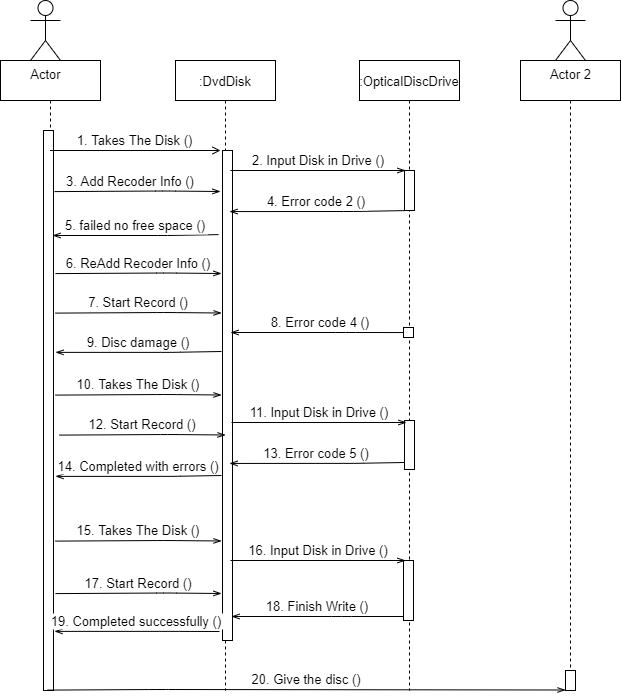

The diagram above was exported from draw.io. Its source (the exported page's mxGraphModel, read from the mxfile embedded in the PNG):
<mxGraphModel dx="1422" dy="737" grid="1" gridSize="10" guides="1" tooltips="1" connect="1" arrows="1" fold="1" page="1" pageScale="1" pageWidth="850" pageHeight="1100" math="0" shadow="0">
  <root>
    <mxCell id="0" />
    <mxCell id="1" parent="0" />
    <mxCell id="zdOm7Ws3kbpws4WN7t2Z-17" value="" style="shape=umlLifeline;perimeter=lifelinePerimeter;container=1;collapsible=0;recursiveResize=0;rounded=0;shadow=0;strokeWidth=1;fontSize=13;" parent="1" vertex="1">
      <mxGeometry x="30" y="190" width="100" height="620" as="geometry" />
    </mxCell>
    <mxCell id="3nuBFxr9cyL0pnOWT2aG-1" value=":DvdDisk" style="shape=umlLifeline;perimeter=lifelinePerimeter;container=1;collapsible=0;recursiveResize=0;rounded=0;shadow=0;strokeWidth=1;fontSize=13;" parent="1" vertex="1">
      <mxGeometry x="205" y="190" width="100" height="630" as="geometry" />
    </mxCell>
    <mxCell id="3nuBFxr9cyL0pnOWT2aG-5" value=":OpticalDiscDrive" style="shape=umlLifeline;perimeter=lifelinePerimeter;container=1;collapsible=0;recursiveResize=0;rounded=0;shadow=0;strokeWidth=1;fontSize=13;" parent="1" vertex="1">
      <mxGeometry x="389" y="190" width="100" height="630" as="geometry" />
    </mxCell>
    <mxCell id="3nuBFxr9cyL0pnOWT2aG-6" value="" style="points=[];perimeter=orthogonalPerimeter;rounded=0;shadow=0;strokeWidth=1;fontSize=13;" parent="3nuBFxr9cyL0pnOWT2aG-5" vertex="1">
      <mxGeometry x="45" y="110" width="10" height="40" as="geometry" />
    </mxCell>
    <mxCell id="zdOm7Ws3kbpws4WN7t2Z-5" value="Actor" style="shape=umlActor;verticalLabelPosition=bottom;verticalAlign=top;html=1;outlineConnect=0;fontSize=13;" parent="1" vertex="1">
      <mxGeometry x="60" y="130" width="30" height="60" as="geometry" />
    </mxCell>
    <mxCell id="zdOm7Ws3kbpws4WN7t2Z-8" value="" style="points=[];perimeter=orthogonalPerimeter;rounded=0;shadow=0;strokeWidth=1;fontSize=13;" parent="1" vertex="1">
      <mxGeometry x="73" y="260" width="10" height="560" as="geometry" />
    </mxCell>
    <mxCell id="3nuBFxr9cyL0pnOWT2aG-2" value="" style="points=[];perimeter=orthogonalPerimeter;rounded=0;shadow=0;strokeWidth=1;fontSize=13;" parent="1" vertex="1">
      <mxGeometry x="252" y="280" width="10" height="490" as="geometry" />
    </mxCell>
    <mxCell id="zdOm7Ws3kbpws4WN7t2Z-21" value="1. Takes The Disk ()" style="verticalAlign=bottom;endArrow=open;shadow=0;strokeWidth=1;endFill=0;fontSize=13;" parent="1" source="zdOm7Ws3kbpws4WN7t2Z-17" edge="1">
      <mxGeometry relative="1" as="geometry">
        <mxPoint x="130" y="280" as="sourcePoint" />
        <mxPoint x="250" y="280" as="targetPoint" />
      </mxGeometry>
    </mxCell>
    <mxCell id="zdOm7Ws3kbpws4WN7t2Z-22" value="2. Input Disk in Drive ()" style="verticalAlign=bottom;endArrow=openThin;shadow=0;strokeWidth=1;endFill=0;fontSize=13;" parent="1" edge="1">
      <mxGeometry relative="1" as="geometry">
        <mxPoint x="260" y="300" as="sourcePoint" />
        <mxPoint x="435" y="300" as="targetPoint" />
      </mxGeometry>
    </mxCell>
    <mxCell id="zdOm7Ws3kbpws4WN7t2Z-23" value="3. Add Recoder Info ()" style="verticalAlign=bottom;endArrow=openThin;shadow=0;strokeWidth=1;exitX=0.9;exitY=0.267;exitDx=0;exitDy=0;exitPerimeter=0;endFill=0;fontSize=13;" parent="1" edge="1">
      <mxGeometry x="-0.0844" relative="1" as="geometry">
        <mxPoint x="84" y="321.0999999999999" as="sourcePoint" />
        <mxPoint x="250" y="321" as="targetPoint" />
        <Array as="points">
          <mxPoint x="195" y="320.5" />
        </Array>
        <mxPoint as="offset" />
      </mxGeometry>
    </mxCell>
    <mxCell id="zdOm7Ws3kbpws4WN7t2Z-27" value="" style="shape=umlLifeline;perimeter=lifelinePerimeter;container=1;collapsible=0;recursiveResize=0;rounded=0;shadow=0;strokeWidth=1;fontSize=13;" parent="1" vertex="1">
      <mxGeometry x="550" y="190" width="100" height="610" as="geometry" />
    </mxCell>
    <mxCell id="zdOm7Ws3kbpws4WN7t2Z-28" value="Actor 2" style="shape=umlActor;verticalLabelPosition=bottom;verticalAlign=top;html=1;outlineConnect=0;fontSize=13;" parent="1" vertex="1">
      <mxGeometry x="585" y="130" width="30" height="60" as="geometry" />
    </mxCell>
    <mxCell id="zdOm7Ws3kbpws4WN7t2Z-30" value="5. failed no free space ()" style="verticalAlign=bottom;endArrow=openThin;shadow=0;strokeWidth=1;exitX=0.1;exitY=0.354;exitDx=0;exitDy=0;exitPerimeter=0;entryX=0.5;entryY=0.4;entryDx=0;entryDy=0;entryPerimeter=0;endFill=0;fontSize=13;" parent="1" edge="1">
      <mxGeometry relative="1" as="geometry">
        <mxPoint x="248" y="364.1199999999999" as="sourcePoint" />
        <mxPoint x="82" y="365" as="targetPoint" />
        <Array as="points">
          <mxPoint x="197" y="365" />
        </Array>
      </mxGeometry>
    </mxCell>
    <mxCell id="zdOm7Ws3kbpws4WN7t2Z-32" value="6. ReAdd Recoder Info ()" style="verticalAlign=bottom;endArrow=openThin;shadow=0;strokeWidth=1;exitX=0.9;exitY=0.267;exitDx=0;exitDy=0;exitPerimeter=0;endFill=0;fontSize=13;" parent="1" edge="1">
      <mxGeometry relative="1" as="geometry">
        <mxPoint x="85" y="403.0999999999999" as="sourcePoint" />
        <mxPoint x="251" y="403" as="targetPoint" />
        <Array as="points">
          <mxPoint x="196" y="402.5" />
        </Array>
      </mxGeometry>
    </mxCell>
    <mxCell id="zdOm7Ws3kbpws4WN7t2Z-33" value="19. Completed successfully ()" style="verticalAlign=bottom;endArrow=openThin;shadow=0;strokeWidth=1;entryX=0.5;entryY=0.4;entryDx=0;entryDy=0;entryPerimeter=0;endFill=0;fontSize=13;" parent="1" edge="1">
      <mxGeometry relative="1" as="geometry">
        <mxPoint x="249" y="761" as="sourcePoint" />
        <mxPoint x="84" y="760.88" as="targetPoint" />
        <Array as="points">
          <mxPoint x="199" y="760.88" />
        </Array>
      </mxGeometry>
    </mxCell>
    <mxCell id="zdOm7Ws3kbpws4WN7t2Z-34" value="18. Finish Write ()" style="verticalAlign=bottom;endArrow=openThin;shadow=0;strokeWidth=1;endFill=0;fontSize=13;" parent="1" edge="1">
      <mxGeometry relative="1" as="geometry">
        <mxPoint x="433" y="746" as="sourcePoint" />
        <mxPoint x="261" y="746" as="targetPoint" />
        <Array as="points">
          <mxPoint x="371" y="746" />
        </Array>
      </mxGeometry>
    </mxCell>
    <mxCell id="zdOm7Ws3kbpws4WN7t2Z-36" value="" style="points=[];perimeter=orthogonalPerimeter;rounded=0;shadow=0;strokeWidth=1;fontSize=13;" parent="1" vertex="1">
      <mxGeometry x="595" y="800" width="10" height="20" as="geometry" />
    </mxCell>
    <mxCell id="zdOm7Ws3kbpws4WN7t2Z-35" value="20. Give the disc ()" style="verticalAlign=bottom;endArrow=openThin;shadow=0;strokeWidth=1;exitX=0.9;exitY=0.267;exitDx=0;exitDy=0;exitPerimeter=0;endFill=0;fontSize=13;" parent="1" edge="1">
      <mxGeometry relative="1" as="geometry">
        <mxPoint x="77" y="819.5999999999999" as="sourcePoint" />
        <mxPoint x="595" y="819.5" as="targetPoint" />
        <Array as="points">
          <mxPoint x="188" y="819" />
        </Array>
      </mxGeometry>
    </mxCell>
    <mxCell id="zdOm7Ws3kbpws4WN7t2Z-37" value="4. Error code 2 ()" style="verticalAlign=bottom;endArrow=openThin;shadow=0;strokeWidth=1;exitX=0.1;exitY=0.354;exitDx=0;exitDy=0;exitPerimeter=0;entryX=0.5;entryY=0.231;entryDx=0;entryDy=0;entryPerimeter=0;endFill=0;fontSize=13;" parent="1" edge="1">
      <mxGeometry relative="1" as="geometry">
        <mxPoint x="434" y="340.1199999999999" as="sourcePoint" />
        <mxPoint x="259" y="341.05999999999995" as="targetPoint" />
        <Array as="points">
          <mxPoint x="383" y="341" />
        </Array>
      </mxGeometry>
    </mxCell>
    <mxCell id="zdOm7Ws3kbpws4WN7t2Z-38" value="8. Error code 4 ()" style="verticalAlign=bottom;endArrow=openThin;shadow=0;strokeWidth=1;exitX=0.7;exitY=0.706;exitDx=0;exitDy=0;exitPerimeter=0;endFill=0;fontSize=13;" parent="1" edge="1">
      <mxGeometry relative="1" as="geometry">
        <mxPoint x="440" y="462.05999999999995" as="sourcePoint" />
        <mxPoint x="260" y="462" as="targetPoint" />
        <Array as="points">
          <mxPoint x="375" y="462" />
        </Array>
      </mxGeometry>
    </mxCell>
    <mxCell id="zdOm7Ws3kbpws4WN7t2Z-39" value="9. Disc damage ()" style="verticalAlign=bottom;endArrow=openThin;shadow=0;strokeWidth=1;exitX=0.1;exitY=0.354;exitDx=0;exitDy=0;exitPerimeter=0;entryX=0.5;entryY=0.4;entryDx=0;entryDy=0;entryPerimeter=0;endFill=0;fontSize=13;" parent="1" edge="1">
      <mxGeometry relative="1" as="geometry">
        <mxPoint x="251" y="480.9999999999999" as="sourcePoint" />
        <mxPoint x="85" y="481.88" as="targetPoint" />
        <Array as="points">
          <mxPoint x="200" y="481.88" />
        </Array>
      </mxGeometry>
    </mxCell>
    <mxCell id="zdOm7Ws3kbpws4WN7t2Z-40" value="10. Takes The Disk ()" style="verticalAlign=bottom;endArrow=openThin;shadow=0;strokeWidth=1;exitX=0.9;exitY=0.267;exitDx=0;exitDy=0;exitPerimeter=0;endFill=0;fontSize=13;" parent="1" edge="1">
      <mxGeometry relative="1" as="geometry">
        <mxPoint x="85" y="524.5999999999999" as="sourcePoint" />
        <mxPoint x="251" y="524.5" as="targetPoint" />
        <Array as="points">
          <mxPoint x="196" y="524" />
        </Array>
      </mxGeometry>
    </mxCell>
    <mxCell id="zdOm7Ws3kbpws4WN7t2Z-41" value="" style="points=[];perimeter=orthogonalPerimeter;rounded=0;shadow=0;strokeWidth=1;fontSize=13;" parent="1" vertex="1">
      <mxGeometry x="433" y="457" width="10" height="10" as="geometry" />
    </mxCell>
    <mxCell id="zdOm7Ws3kbpws4WN7t2Z-42" value="" style="points=[];perimeter=orthogonalPerimeter;rounded=0;shadow=0;strokeWidth=1;fontSize=13;" parent="1" vertex="1">
      <mxGeometry x="434" y="550" width="10" height="49" as="geometry" />
    </mxCell>
    <mxCell id="zdOm7Ws3kbpws4WN7t2Z-43" value="11. Input Disk in Drive ()" style="verticalAlign=bottom;endArrow=openThin;shadow=0;strokeWidth=1;endFill=0;fontSize=13;" parent="1" edge="1">
      <mxGeometry relative="1" as="geometry">
        <mxPoint x="261" y="552" as="sourcePoint" />
        <mxPoint x="436" y="552" as="targetPoint" />
      </mxGeometry>
    </mxCell>
    <mxCell id="zdOm7Ws3kbpws4WN7t2Z-44" value="13. Error code 5 ()" style="verticalAlign=bottom;endArrow=openThin;shadow=0;strokeWidth=1;exitX=0.1;exitY=0.354;exitDx=0;exitDy=0;exitPerimeter=0;entryX=0.5;entryY=0.231;entryDx=0;entryDy=0;entryPerimeter=0;endFill=0;fontSize=13;" parent="1" edge="1">
      <mxGeometry relative="1" as="geometry">
        <mxPoint x="434" y="591.9999999999999" as="sourcePoint" />
        <mxPoint x="259" y="592.9399999999999" as="targetPoint" />
        <Array as="points">
          <mxPoint x="383" y="592.88" />
        </Array>
      </mxGeometry>
    </mxCell>
    <mxCell id="zdOm7Ws3kbpws4WN7t2Z-45" value="15. Takes The Disk ()" style="verticalAlign=bottom;endArrow=openThin;shadow=0;strokeWidth=1;exitX=0.9;exitY=0.267;exitDx=0;exitDy=0;exitPerimeter=0;endFill=0;fontSize=13;" parent="1" edge="1">
      <mxGeometry relative="1" as="geometry">
        <mxPoint x="85" y="670.5999999999999" as="sourcePoint" />
        <mxPoint x="251" y="670.5" as="targetPoint" />
        <Array as="points">
          <mxPoint x="196" y="670" />
        </Array>
      </mxGeometry>
    </mxCell>
    <mxCell id="zdOm7Ws3kbpws4WN7t2Z-46" value="" style="points=[];perimeter=orthogonalPerimeter;rounded=0;shadow=0;strokeWidth=1;fontSize=13;" parent="1" vertex="1">
      <mxGeometry x="433" y="690" width="10" height="60" as="geometry" />
    </mxCell>
    <mxCell id="zdOm7Ws3kbpws4WN7t2Z-47" value="16. Input Disk in Drive ()" style="verticalAlign=bottom;endArrow=openThin;shadow=0;strokeWidth=1;endFill=0;fontSize=13;" parent="1" edge="1">
      <mxGeometry relative="1" as="geometry">
        <mxPoint x="260" y="690" as="sourcePoint" />
        <mxPoint x="435" y="690" as="targetPoint" />
      </mxGeometry>
    </mxCell>
    <mxCell id="zdOm7Ws3kbpws4WN7t2Z-48" value="14. Completed with errors ()" style="verticalAlign=bottom;endArrow=openThin;shadow=0;strokeWidth=1;exitX=0.1;exitY=0.354;exitDx=0;exitDy=0;exitPerimeter=0;entryX=0.5;entryY=0.4;entryDx=0;entryDy=0;entryPerimeter=0;endFill=0;fontSize=13;" parent="1" edge="1">
      <mxGeometry relative="1" as="geometry">
        <mxPoint x="251" y="604.9999999999999" as="sourcePoint" />
        <mxPoint x="85" y="605.88" as="targetPoint" />
        <Array as="points">
          <mxPoint x="200" y="605.88" />
        </Array>
      </mxGeometry>
    </mxCell>
    <mxCell id="kKT3arDSLqQZZlfzpvFW-1" value="17. Start Record ()" style="verticalAlign=bottom;endArrow=openThin;shadow=0;strokeWidth=1;exitX=0.9;exitY=0.267;exitDx=0;exitDy=0;exitPerimeter=0;endFill=0;fontSize=13;" parent="1" edge="1">
      <mxGeometry relative="1" as="geometry">
        <mxPoint x="85" y="723.0999999999999" as="sourcePoint" />
        <mxPoint x="251" y="723" as="targetPoint" />
        <Array as="points">
          <mxPoint x="196" y="722.5" />
        </Array>
      </mxGeometry>
    </mxCell>
    <mxCell id="kKT3arDSLqQZZlfzpvFW-2" value="12. Start Record ()" style="verticalAlign=bottom;endArrow=openThin;shadow=0;strokeWidth=1;exitX=0.9;exitY=0.267;exitDx=0;exitDy=0;exitPerimeter=0;endFill=0;fontSize=13;" parent="1" edge="1">
      <mxGeometry relative="1" as="geometry">
        <mxPoint x="89" y="564.5999999999999" as="sourcePoint" />
        <mxPoint x="255" y="564.5" as="targetPoint" />
        <Array as="points">
          <mxPoint x="200" y="564" />
        </Array>
      </mxGeometry>
    </mxCell>
    <mxCell id="kKT3arDSLqQZZlfzpvFW-3" value="7. Start Record ()" style="verticalAlign=bottom;endArrow=openThin;shadow=0;strokeWidth=1;exitX=0.9;exitY=0.267;exitDx=0;exitDy=0;exitPerimeter=0;endFill=0;fontSize=13;" parent="1" edge="1">
      <mxGeometry relative="1" as="geometry">
        <mxPoint x="85" y="442.5999999999999" as="sourcePoint" />
        <mxPoint x="251" y="442.5" as="targetPoint" />
        <Array as="points">
          <mxPoint x="196" y="442" />
        </Array>
      </mxGeometry>
    </mxCell>
  </root>
</mxGraphModel>